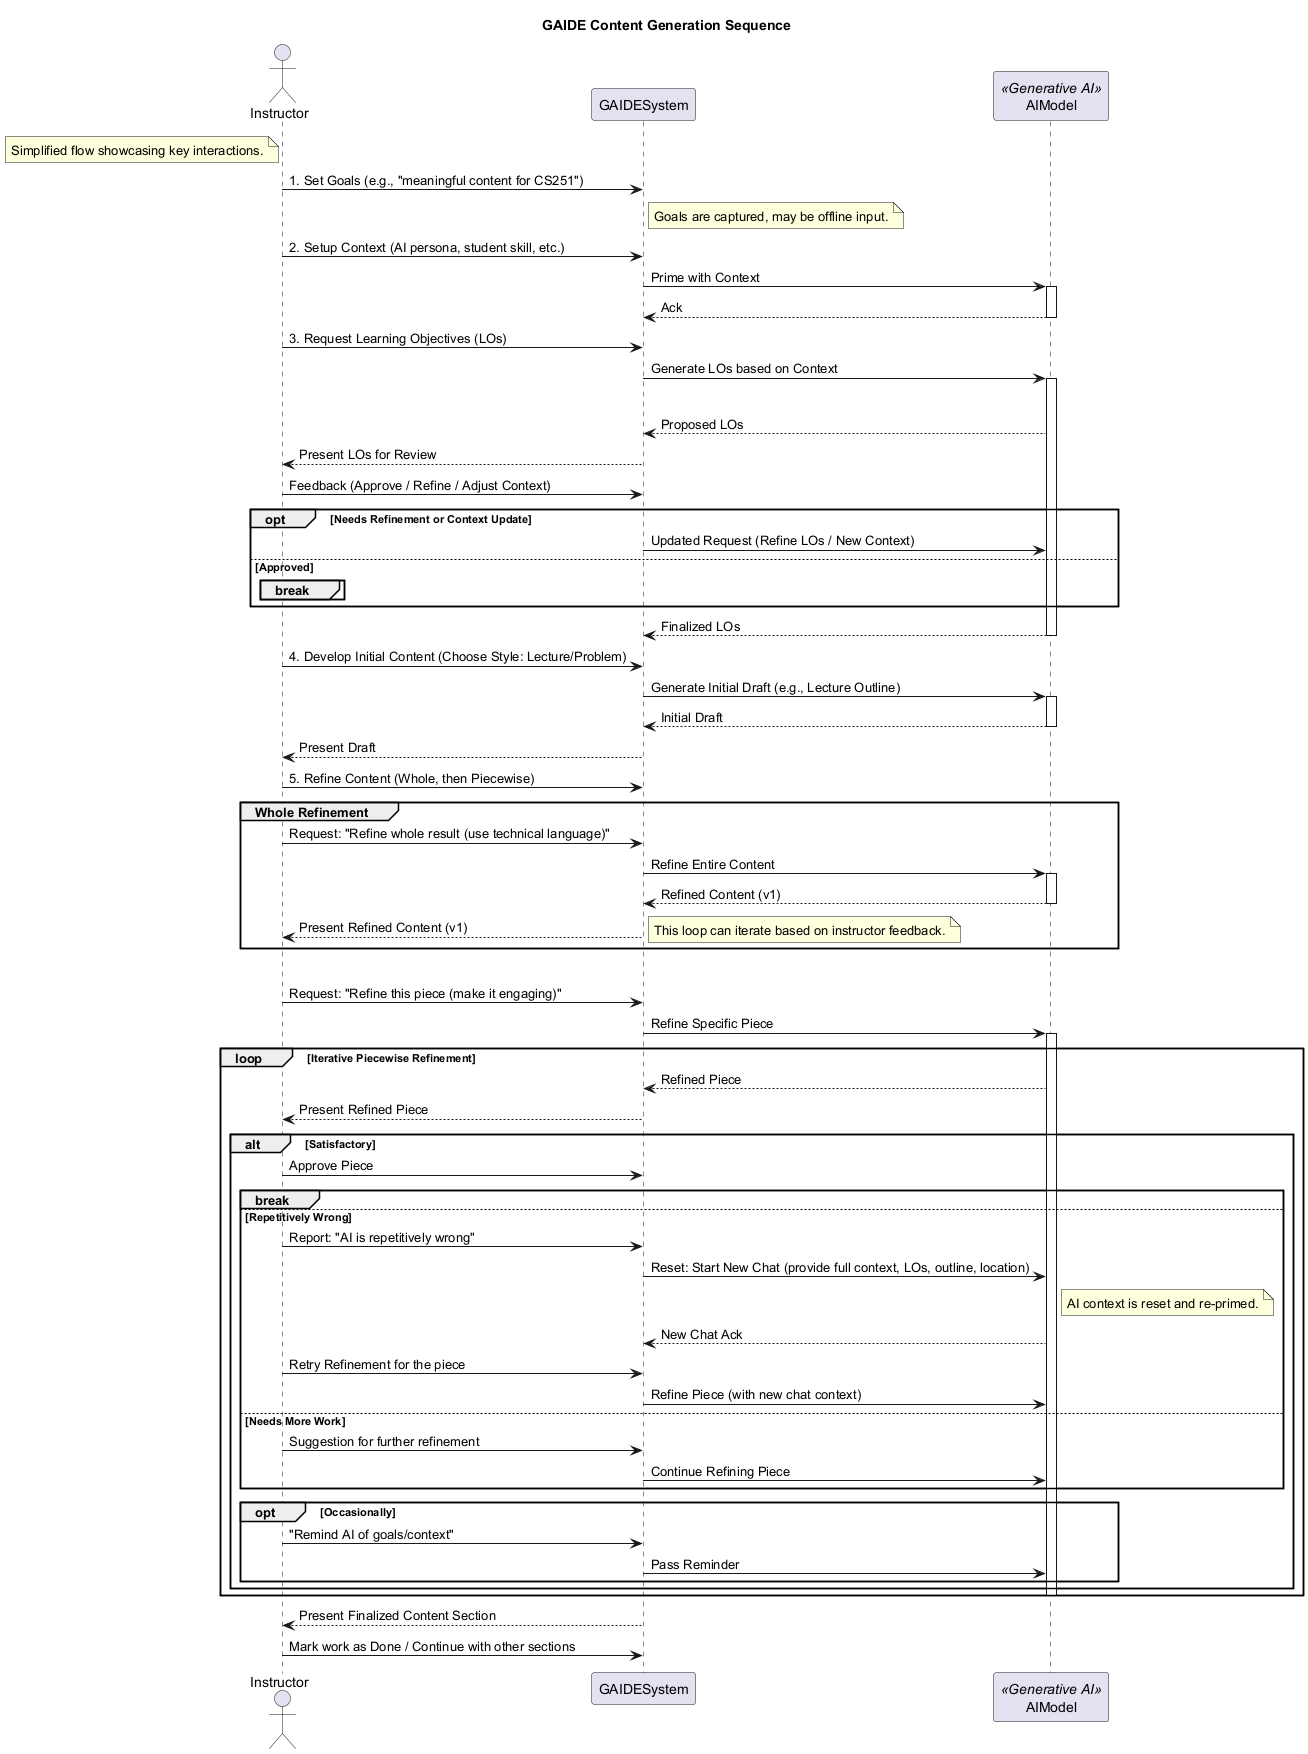

The diagram above was rendered by PlantUML. Its source (embedded in the PNG):
@startuml
title GAIDE Content Generation Sequence

actor Instructor
participant GAIDESystem
participant AIModel <<Generative AI>>
note left of Instructor: Simplified flow showcasing key interactions.

Instructor -> GAIDESystem : 1. Set Goals (e.g., "meaningful content for CS251")
note right of GAIDESystem: Goals are captured, may be offline input.

Instructor -> GAIDESystem : 2. Setup Context (AI persona, student skill, etc.)
GAIDESystem -> AIModel : Prime with Context
activate AIModel
AIModel --> GAIDESystem : Ack
deactivate AIModel

Instructor -> GAIDESystem : 3. Request Learning Objectives (LOs)
GAIDESystem -> AIModel : Generate LOs based on Context
activate AIModel
loop Iterative LO Refinement
    AIModel --> GAIDESystem : Proposed LOs
    GAIDESystem --> Instructor : Present LOs for Review
    Instructor -> GAIDESystem : Feedback (Approve / Refine / Adjust Context)
    opt Needs Refinement or Context Update
        GAIDESystem -> AIModel : Updated Request (Refine LOs / New Context)
    else Approved
        break
    end
end
AIModel --> GAIDESystem : Finalized LOs
deactivate AIModel

Instructor -> GAIDESystem : 4. Develop Initial Content (Choose Style: Lecture/Problem)
GAIDESystem -> AIModel : Generate Initial Draft (e.g., Lecture Outline)
activate AIModel
AIModel --> GAIDESystem : Initial Draft
deactivate AIModel
GAIDESystem --> Instructor : Present Draft

Instructor -> GAIDESystem : 5. Refine Content (Whole, then Piecewise)

group Whole Refinement
    Instructor -> GAIDESystem : Request: "Refine whole result (use technical language)"
    GAIDESystem -> AIModel : Refine Entire Content
    activate AIModel
    AIModel --> GAIDESystem : Refined Content (v1)
    deactivate AIModel
    GAIDESystem --> Instructor : Present Refined Content (v1)
    note right: This loop can iterate based on instructor feedback.
end

group Piecewise Refinement
    Instructor -> GAIDESystem : Request: "Refine this piece (make it engaging)"
    GAIDESystem -> AIModel : Refine Specific Piece
    activate AIModel
    loop Iterative Piecewise Refinement
        AIModel --> GAIDESystem : Refined Piece
        GAIDESystem --> Instructor : Present Refined Piece
        alt Satisfactory
            Instructor -> GAIDESystem : Approve Piece
            break
        else Repetitively Wrong
            Instructor -> GAIDESystem : Report: "AI is repetitively wrong"
            GAIDESystem -> AIModel : Reset: Start New Chat (provide full context, LOs, outline, location)
            note right of AIModel: AI context is reset and re-primed.
            AIModel --> GAIDESystem : New Chat Ack
            Instructor -> GAIDESystem : Retry Refinement for the piece
            GAIDESystem -> AIModel : Refine Piece (with new chat context)
        else Needs More Work
            Instructor -> GAIDESystem : Suggestion for further refinement
            GAIDESystem -> AIModel : Continue Refining Piece
        end
        opt Occasionally
            Instructor -> GAIDESystem : "Remind AI of goals/context"
            GAIDESystem -> AIModel : Pass Reminder
        end
    end
    deactivate AIModel
end

GAIDESystem --> Instructor : Present Finalized Content Section
Instructor -> GAIDESystem : Mark work as Done / Continue with other sections

@enduml